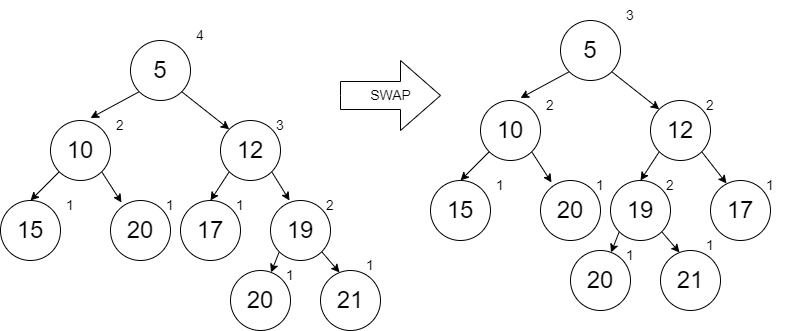

The diagram above was exported from draw.io. Its source (the exported page's mxGraphModel, read from the mxfile embedded in the PNG):
<mxGraphModel dx="1102" dy="865" grid="1" gridSize="10" guides="1" tooltips="1" connect="1" arrows="1" fold="1" page="1" pageScale="1" pageWidth="850" pageHeight="1100" math="0" shadow="0">
  <root>
    <mxCell id="0" />
    <mxCell id="1" parent="0" />
    <mxCell id="4z57YgowG81zO-twMssr-59" style="edgeStyle=none;rounded=0;orthogonalLoop=1;jettySize=auto;html=1;exitX=0;exitY=1;exitDx=0;exitDy=0;entryX=0.5;entryY=0;entryDx=0;entryDy=0;fontSize=14;" parent="1" source="4z57YgowG81zO-twMssr-61" target="4z57YgowG81zO-twMssr-63" edge="1">
      <mxGeometry relative="1" as="geometry" />
    </mxCell>
    <mxCell id="4z57YgowG81zO-twMssr-60" style="edgeStyle=none;rounded=0;orthogonalLoop=1;jettySize=auto;html=1;exitX=1;exitY=1;exitDx=0;exitDy=0;entryX=0.183;entryY=0.033;entryDx=0;entryDy=0;entryPerimeter=0;fontSize=14;" parent="1" source="4z57YgowG81zO-twMssr-61" target="4z57YgowG81zO-twMssr-65" edge="1">
      <mxGeometry relative="1" as="geometry" />
    </mxCell>
    <mxCell id="4z57YgowG81zO-twMssr-61" value="&lt;font style=&quot;font-size: 24px&quot;&gt;10&lt;/font&gt;" style="ellipse;whiteSpace=wrap;html=1;aspect=fixed;" parent="1" vertex="1">
      <mxGeometry x="60" y="200" width="60" height="60" as="geometry" />
    </mxCell>
    <mxCell id="4z57YgowG81zO-twMssr-62" value="2" style="text;html=1;strokeColor=none;fillColor=none;align=center;verticalAlign=middle;whiteSpace=wrap;rounded=0;fontSize=14;" parent="1" vertex="1">
      <mxGeometry x="100" y="190" width="60" height="30" as="geometry" />
    </mxCell>
    <mxCell id="4z57YgowG81zO-twMssr-63" value="&lt;font style=&quot;font-size: 24px&quot;&gt;15&lt;/font&gt;" style="ellipse;whiteSpace=wrap;html=1;aspect=fixed;" parent="1" vertex="1">
      <mxGeometry x="10" y="280" width="60" height="60" as="geometry" />
    </mxCell>
    <mxCell id="4z57YgowG81zO-twMssr-64" value="1" style="text;html=1;strokeColor=none;fillColor=none;align=center;verticalAlign=middle;whiteSpace=wrap;rounded=0;fontSize=14;" parent="1" vertex="1">
      <mxGeometry x="50" y="270" width="60" height="30" as="geometry" />
    </mxCell>
    <mxCell id="4z57YgowG81zO-twMssr-65" value="&lt;font style=&quot;font-size: 24px&quot;&gt;20&lt;/font&gt;" style="ellipse;whiteSpace=wrap;html=1;aspect=fixed;" parent="1" vertex="1">
      <mxGeometry x="120" y="280" width="60" height="60" as="geometry" />
    </mxCell>
    <mxCell id="4z57YgowG81zO-twMssr-66" value="1" style="text;html=1;strokeColor=none;fillColor=none;align=center;verticalAlign=middle;whiteSpace=wrap;rounded=0;fontSize=14;" parent="1" vertex="1">
      <mxGeometry x="150" y="270" width="60" height="30" as="geometry" />
    </mxCell>
    <mxCell id="4z57YgowG81zO-twMssr-67" style="edgeStyle=none;rounded=0;orthogonalLoop=1;jettySize=auto;html=1;exitX=0;exitY=1;exitDx=0;exitDy=0;entryX=0;entryY=0.25;entryDx=0;entryDy=0;fontSize=14;" parent="1" source="4z57YgowG81zO-twMssr-69" target="4z57YgowG81zO-twMssr-62" edge="1">
      <mxGeometry relative="1" as="geometry" />
    </mxCell>
    <mxCell id="4z57YgowG81zO-twMssr-68" style="edgeStyle=none;rounded=0;orthogonalLoop=1;jettySize=auto;html=1;exitX=1;exitY=1;exitDx=0;exitDy=0;entryX=0;entryY=0;entryDx=0;entryDy=0;fontSize=14;" parent="1" source="4z57YgowG81zO-twMssr-69" target="4z57YgowG81zO-twMssr-73" edge="1">
      <mxGeometry relative="1" as="geometry" />
    </mxCell>
    <mxCell id="4z57YgowG81zO-twMssr-69" value="&lt;font style=&quot;font-size: 24px&quot;&gt;5&lt;/font&gt;" style="ellipse;whiteSpace=wrap;html=1;aspect=fixed;" parent="1" vertex="1">
      <mxGeometry x="140" y="120" width="60" height="60" as="geometry" />
    </mxCell>
    <mxCell id="4z57YgowG81zO-twMssr-70" value="4" style="text;html=1;strokeColor=none;fillColor=none;align=center;verticalAlign=middle;whiteSpace=wrap;rounded=0;fontSize=14;" parent="1" vertex="1">
      <mxGeometry x="180" y="100" width="60" height="30" as="geometry" />
    </mxCell>
    <mxCell id="4z57YgowG81zO-twMssr-71" style="edgeStyle=none;rounded=0;orthogonalLoop=1;jettySize=auto;html=1;exitX=0;exitY=1;exitDx=0;exitDy=0;entryX=0.5;entryY=0;entryDx=0;entryDy=0;fontSize=14;" parent="1" source="4z57YgowG81zO-twMssr-73" target="4z57YgowG81zO-twMssr-75" edge="1">
      <mxGeometry relative="1" as="geometry" />
    </mxCell>
    <mxCell id="4z57YgowG81zO-twMssr-72" style="edgeStyle=none;rounded=0;orthogonalLoop=1;jettySize=auto;html=1;exitX=1;exitY=1;exitDx=0;exitDy=0;entryX=0.317;entryY=0;entryDx=0;entryDy=0;entryPerimeter=0;fontSize=14;" parent="1" source="4z57YgowG81zO-twMssr-73" target="4z57YgowG81zO-twMssr-78" edge="1">
      <mxGeometry relative="1" as="geometry" />
    </mxCell>
    <mxCell id="4z57YgowG81zO-twMssr-73" value="&lt;font style=&quot;font-size: 24px&quot;&gt;12&lt;/font&gt;" style="ellipse;whiteSpace=wrap;html=1;aspect=fixed;" parent="1" vertex="1">
      <mxGeometry x="230" y="200" width="60" height="60" as="geometry" />
    </mxCell>
    <mxCell id="4z57YgowG81zO-twMssr-74" value="3" style="text;html=1;strokeColor=none;fillColor=none;align=center;verticalAlign=middle;whiteSpace=wrap;rounded=0;fontSize=14;" parent="1" vertex="1">
      <mxGeometry x="260" y="190" width="60" height="30" as="geometry" />
    </mxCell>
    <mxCell id="4z57YgowG81zO-twMssr-75" value="&lt;font style=&quot;font-size: 24px&quot;&gt;17&lt;/font&gt;" style="ellipse;whiteSpace=wrap;html=1;aspect=fixed;" parent="1" vertex="1">
      <mxGeometry x="190" y="280" width="60" height="60" as="geometry" />
    </mxCell>
    <mxCell id="4z57YgowG81zO-twMssr-76" value="1" style="text;html=1;strokeColor=none;fillColor=none;align=center;verticalAlign=middle;whiteSpace=wrap;rounded=0;fontSize=14;" parent="1" vertex="1">
      <mxGeometry x="220" y="270" width="60" height="30" as="geometry" />
    </mxCell>
    <mxCell id="4z57YgowG81zO-twMssr-82" style="edgeStyle=none;rounded=0;orthogonalLoop=1;jettySize=auto;html=1;exitX=0;exitY=1;exitDx=0;exitDy=0;fontSize=14;" parent="1" source="4z57YgowG81zO-twMssr-78" target="4z57YgowG81zO-twMssr-80" edge="1">
      <mxGeometry relative="1" as="geometry" />
    </mxCell>
    <mxCell id="4z57YgowG81zO-twMssr-85" style="edgeStyle=none;rounded=0;orthogonalLoop=1;jettySize=auto;html=1;exitX=1;exitY=1;exitDx=0;exitDy=0;entryX=0.317;entryY=0.033;entryDx=0;entryDy=0;entryPerimeter=0;fontSize=14;" parent="1" source="4z57YgowG81zO-twMssr-78" target="4z57YgowG81zO-twMssr-84" edge="1">
      <mxGeometry relative="1" as="geometry" />
    </mxCell>
    <mxCell id="4z57YgowG81zO-twMssr-78" value="&lt;font style=&quot;font-size: 24px&quot;&gt;19&lt;/font&gt;" style="ellipse;whiteSpace=wrap;html=1;aspect=fixed;" parent="1" vertex="1">
      <mxGeometry x="280" y="280" width="60" height="60" as="geometry" />
    </mxCell>
    <mxCell id="4z57YgowG81zO-twMssr-79" value="2" style="text;html=1;strokeColor=none;fillColor=none;align=center;verticalAlign=middle;whiteSpace=wrap;rounded=0;fontSize=14;" parent="1" vertex="1">
      <mxGeometry x="310" y="270" width="60" height="30" as="geometry" />
    </mxCell>
    <mxCell id="4z57YgowG81zO-twMssr-80" value="&lt;font style=&quot;font-size: 24px&quot;&gt;20&lt;/font&gt;" style="ellipse;whiteSpace=wrap;html=1;aspect=fixed;" parent="1" vertex="1">
      <mxGeometry x="240" y="350" width="60" height="60" as="geometry" />
    </mxCell>
    <mxCell id="4z57YgowG81zO-twMssr-81" value="1" style="text;html=1;strokeColor=none;fillColor=none;align=center;verticalAlign=middle;whiteSpace=wrap;rounded=0;fontSize=14;" parent="1" vertex="1">
      <mxGeometry x="270" y="340" width="60" height="30" as="geometry" />
    </mxCell>
    <mxCell id="4z57YgowG81zO-twMssr-83" value="SWAP" style="html=1;shadow=0;dashed=0;align=center;verticalAlign=middle;shape=mxgraph.arrows2.arrow;dy=0.6;dx=40;notch=0;fontSize=14;strokeColor=#000000;fillColor=none;" parent="1" vertex="1">
      <mxGeometry x="350" y="140" width="100" height="70" as="geometry" />
    </mxCell>
    <mxCell id="4z57YgowG81zO-twMssr-84" value="&lt;font style=&quot;font-size: 24px&quot;&gt;21&lt;/font&gt;" style="ellipse;whiteSpace=wrap;html=1;aspect=fixed;" parent="1" vertex="1">
      <mxGeometry x="330" y="350" width="60" height="60" as="geometry" />
    </mxCell>
    <mxCell id="4z57YgowG81zO-twMssr-86" value="1" style="text;html=1;strokeColor=none;fillColor=none;align=center;verticalAlign=middle;whiteSpace=wrap;rounded=0;fontSize=14;" parent="1" vertex="1">
      <mxGeometry x="350" y="330" width="60" height="30" as="geometry" />
    </mxCell>
    <mxCell id="4z57YgowG81zO-twMssr-87" style="edgeStyle=none;rounded=0;orthogonalLoop=1;jettySize=auto;html=1;exitX=0;exitY=1;exitDx=0;exitDy=0;entryX=0.5;entryY=0;entryDx=0;entryDy=0;fontSize=14;" parent="1" source="4z57YgowG81zO-twMssr-89" target="4z57YgowG81zO-twMssr-91" edge="1">
      <mxGeometry relative="1" as="geometry" />
    </mxCell>
    <mxCell id="4z57YgowG81zO-twMssr-88" style="edgeStyle=none;rounded=0;orthogonalLoop=1;jettySize=auto;html=1;exitX=1;exitY=1;exitDx=0;exitDy=0;entryX=0.183;entryY=0.033;entryDx=0;entryDy=0;entryPerimeter=0;fontSize=14;" parent="1" source="4z57YgowG81zO-twMssr-89" target="4z57YgowG81zO-twMssr-93" edge="1">
      <mxGeometry relative="1" as="geometry" />
    </mxCell>
    <mxCell id="4z57YgowG81zO-twMssr-89" value="&lt;font style=&quot;font-size: 24px&quot;&gt;10&lt;/font&gt;" style="ellipse;whiteSpace=wrap;html=1;aspect=fixed;" parent="1" vertex="1">
      <mxGeometry x="490" y="180" width="60" height="60" as="geometry" />
    </mxCell>
    <mxCell id="4z57YgowG81zO-twMssr-90" value="2" style="text;html=1;strokeColor=none;fillColor=none;align=center;verticalAlign=middle;whiteSpace=wrap;rounded=0;fontSize=14;" parent="1" vertex="1">
      <mxGeometry x="530" y="170" width="60" height="30" as="geometry" />
    </mxCell>
    <mxCell id="4z57YgowG81zO-twMssr-91" value="&lt;font style=&quot;font-size: 24px&quot;&gt;15&lt;/font&gt;" style="ellipse;whiteSpace=wrap;html=1;aspect=fixed;" parent="1" vertex="1">
      <mxGeometry x="440" y="260" width="60" height="60" as="geometry" />
    </mxCell>
    <mxCell id="4z57YgowG81zO-twMssr-92" value="1" style="text;html=1;strokeColor=none;fillColor=none;align=center;verticalAlign=middle;whiteSpace=wrap;rounded=0;fontSize=14;" parent="1" vertex="1">
      <mxGeometry x="480" y="250" width="60" height="30" as="geometry" />
    </mxCell>
    <mxCell id="4z57YgowG81zO-twMssr-93" value="&lt;font style=&quot;font-size: 24px&quot;&gt;20&lt;/font&gt;" style="ellipse;whiteSpace=wrap;html=1;aspect=fixed;" parent="1" vertex="1">
      <mxGeometry x="550" y="260" width="60" height="60" as="geometry" />
    </mxCell>
    <mxCell id="4z57YgowG81zO-twMssr-94" value="1" style="text;html=1;strokeColor=none;fillColor=none;align=center;verticalAlign=middle;whiteSpace=wrap;rounded=0;fontSize=14;" parent="1" vertex="1">
      <mxGeometry x="580" y="250" width="60" height="30" as="geometry" />
    </mxCell>
    <mxCell id="4z57YgowG81zO-twMssr-95" style="edgeStyle=none;rounded=0;orthogonalLoop=1;jettySize=auto;html=1;exitX=0;exitY=1;exitDx=0;exitDy=0;entryX=0;entryY=0.25;entryDx=0;entryDy=0;fontSize=14;" parent="1" source="4z57YgowG81zO-twMssr-97" target="4z57YgowG81zO-twMssr-90" edge="1">
      <mxGeometry relative="1" as="geometry" />
    </mxCell>
    <mxCell id="4z57YgowG81zO-twMssr-96" style="edgeStyle=none;rounded=0;orthogonalLoop=1;jettySize=auto;html=1;exitX=1;exitY=1;exitDx=0;exitDy=0;entryX=0;entryY=0;entryDx=0;entryDy=0;fontSize=14;" parent="1" source="4z57YgowG81zO-twMssr-97" target="4z57YgowG81zO-twMssr-101" edge="1">
      <mxGeometry relative="1" as="geometry" />
    </mxCell>
    <mxCell id="4z57YgowG81zO-twMssr-97" value="&lt;font style=&quot;font-size: 24px&quot;&gt;5&lt;/font&gt;" style="ellipse;whiteSpace=wrap;html=1;aspect=fixed;" parent="1" vertex="1">
      <mxGeometry x="570" y="100" width="60" height="60" as="geometry" />
    </mxCell>
    <mxCell id="4z57YgowG81zO-twMssr-98" value="3" style="text;html=1;strokeColor=none;fillColor=none;align=center;verticalAlign=middle;whiteSpace=wrap;rounded=0;fontSize=14;" parent="1" vertex="1">
      <mxGeometry x="610" y="80" width="60" height="30" as="geometry" />
    </mxCell>
    <mxCell id="4z57YgowG81zO-twMssr-113" style="edgeStyle=none;rounded=0;orthogonalLoop=1;jettySize=auto;html=1;exitX=0;exitY=1;exitDx=0;exitDy=0;fontSize=14;" parent="1" source="4z57YgowG81zO-twMssr-101" edge="1">
      <mxGeometry relative="1" as="geometry">
        <mxPoint x="650" y="260" as="targetPoint" />
      </mxGeometry>
    </mxCell>
    <mxCell id="4z57YgowG81zO-twMssr-114" style="edgeStyle=none;rounded=0;orthogonalLoop=1;jettySize=auto;html=1;exitX=1;exitY=1;exitDx=0;exitDy=0;entryX=0.267;entryY=0.05;entryDx=0;entryDy=0;entryPerimeter=0;fontSize=14;" parent="1" source="4z57YgowG81zO-twMssr-101" target="4z57YgowG81zO-twMssr-103" edge="1">
      <mxGeometry relative="1" as="geometry" />
    </mxCell>
    <mxCell id="4z57YgowG81zO-twMssr-101" value="&lt;font style=&quot;font-size: 24px&quot;&gt;12&lt;/font&gt;" style="ellipse;whiteSpace=wrap;html=1;aspect=fixed;" parent="1" vertex="1">
      <mxGeometry x="660" y="180" width="60" height="60" as="geometry" />
    </mxCell>
    <mxCell id="4z57YgowG81zO-twMssr-102" value="2" style="text;html=1;strokeColor=none;fillColor=none;align=center;verticalAlign=middle;whiteSpace=wrap;rounded=0;fontSize=14;" parent="1" vertex="1">
      <mxGeometry x="690" y="170" width="60" height="30" as="geometry" />
    </mxCell>
    <mxCell id="4z57YgowG81zO-twMssr-103" value="&lt;font style=&quot;font-size: 24px&quot;&gt;17&lt;/font&gt;" style="ellipse;whiteSpace=wrap;html=1;aspect=fixed;" parent="1" vertex="1">
      <mxGeometry x="720" y="260" width="60" height="60" as="geometry" />
    </mxCell>
    <mxCell id="4z57YgowG81zO-twMssr-104" value="1" style="text;html=1;strokeColor=none;fillColor=none;align=center;verticalAlign=middle;whiteSpace=wrap;rounded=0;fontSize=14;" parent="1" vertex="1">
      <mxGeometry x="750" y="250" width="60" height="30" as="geometry" />
    </mxCell>
    <mxCell id="4z57YgowG81zO-twMssr-105" style="edgeStyle=none;rounded=0;orthogonalLoop=1;jettySize=auto;html=1;exitX=0;exitY=1;exitDx=0;exitDy=0;fontSize=14;" parent="1" source="4z57YgowG81zO-twMssr-107" target="4z57YgowG81zO-twMssr-109" edge="1">
      <mxGeometry relative="1" as="geometry" />
    </mxCell>
    <mxCell id="4z57YgowG81zO-twMssr-106" style="edgeStyle=none;rounded=0;orthogonalLoop=1;jettySize=auto;html=1;exitX=1;exitY=1;exitDx=0;exitDy=0;entryX=0.317;entryY=0.033;entryDx=0;entryDy=0;entryPerimeter=0;fontSize=14;" parent="1" source="4z57YgowG81zO-twMssr-107" target="4z57YgowG81zO-twMssr-111" edge="1">
      <mxGeometry relative="1" as="geometry" />
    </mxCell>
    <mxCell id="4z57YgowG81zO-twMssr-107" value="&lt;font style=&quot;font-size: 24px&quot;&gt;19&lt;/font&gt;" style="ellipse;whiteSpace=wrap;html=1;aspect=fixed;" parent="1" vertex="1">
      <mxGeometry x="620" y="260" width="60" height="60" as="geometry" />
    </mxCell>
    <mxCell id="4z57YgowG81zO-twMssr-108" value="2" style="text;html=1;strokeColor=none;fillColor=none;align=center;verticalAlign=middle;whiteSpace=wrap;rounded=0;fontSize=14;" parent="1" vertex="1">
      <mxGeometry x="650" y="250" width="60" height="30" as="geometry" />
    </mxCell>
    <mxCell id="4z57YgowG81zO-twMssr-109" value="&lt;font style=&quot;font-size: 24px&quot;&gt;20&lt;/font&gt;" style="ellipse;whiteSpace=wrap;html=1;aspect=fixed;" parent="1" vertex="1">
      <mxGeometry x="580" y="330" width="60" height="60" as="geometry" />
    </mxCell>
    <mxCell id="4z57YgowG81zO-twMssr-110" value="1" style="text;html=1;strokeColor=none;fillColor=none;align=center;verticalAlign=middle;whiteSpace=wrap;rounded=0;fontSize=14;" parent="1" vertex="1">
      <mxGeometry x="610" y="320" width="60" height="30" as="geometry" />
    </mxCell>
    <mxCell id="4z57YgowG81zO-twMssr-111" value="&lt;font style=&quot;font-size: 24px&quot;&gt;21&lt;/font&gt;" style="ellipse;whiteSpace=wrap;html=1;aspect=fixed;" parent="1" vertex="1">
      <mxGeometry x="670" y="330" width="60" height="60" as="geometry" />
    </mxCell>
    <mxCell id="4z57YgowG81zO-twMssr-112" value="1" style="text;html=1;strokeColor=none;fillColor=none;align=center;verticalAlign=middle;whiteSpace=wrap;rounded=0;fontSize=14;" parent="1" vertex="1">
      <mxGeometry x="690" y="310" width="60" height="30" as="geometry" />
    </mxCell>
  </root>
</mxGraphModel>